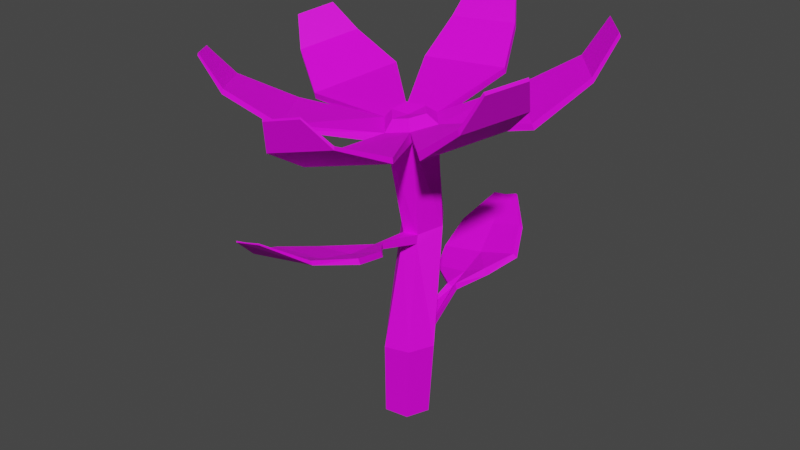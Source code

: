 # Source: Flower01.blend  (saved by Blender 2.82.7; exported with 4.5.12 LTS)
import bpy
from mathutils import Matrix  # noqa: F401  (used for matrix-valued properties, if any)

bpy.ops.wm.read_factory_settings(use_empty=True)
scene = bpy.context.scene
scene.name = 'Scene'

# ---- collections
col_collection = bpy.data.collections.new('Collection'); scene.collection.children.link(col_collection)

# ---- images (referenced by path relative to the original .blend; pixels are not part of the script)
import os
ASSET_DIR = os.environ.get("B2B_ASSET_DIR", "")  # directory of the original .blend (textures are referenced by path, not embedded)
HERE = os.path.dirname(os.path.abspath(__file__))  # packed textures are extracted next to this script under _unpacked/

def load_image(name, relpath, width, height, colorspace="sRGB"):
    """Load a texture the original file referenced (path relative to the .blend, or extracted next to this script)."""
    p = next((c for c in (os.path.join(HERE, relpath), os.path.join(ASSET_DIR, relpath)) if relpath and os.path.exists(c)), "")
    if p:
        img = bpy.data.images.load(p, check_existing=True)
        img.name = name
    else:  # same state as the original file: an image datablock whose file is absent (Cycles renders it pink)
        img = bpy.data.images.new(name, width, height)
        img.source = "FILE"
        img.filepath = "//" + (relpath or name)
    img.colorspace_settings.name = colorspace
    return img
img_0_jpg_001 = load_image('0.jpg.001', '0.jpg', 1024, 1024, 'sRGB')

# ---- materials (node trees are filled in below, after node groups)
mat_materialflower01 = bpy.data.materials.new('MaterialFlower01')
mat_materialflower01.use_transparent_shadow = False

# ---- material node trees
mat_materialflower01.use_nodes = True; mat_materialflower01.node_tree.nodes.clear()
_N = mat_materialflower01.node_tree.nodes; _L = mat_materialflower01.node_tree.links
n0 = _N.new('ShaderNodeOutputMaterial'); n0.name = 'Material Output'; n0.location = (300, 300)
n1 = _N.new('ShaderNodeTexImage'); n1.name = 'Image Texture'; n1.location = (-303, 210)
n1.image = img_0_jpg_001
n2 = _N.new('ShaderNodeBsdfPrincipled'); n2.name = 'Principled BSDF'; n2.location = (10, 300)
n2.distribution = 'GGX'
n2.subsurface_method = 'BURLEY'
n2.inputs[2].default_value = 0.6864
n2.inputs[3].default_value = 1.45
n2.inputs[13].default_value = 0.2318
n2.inputs[27].default_value = (0.0, 0.0, 0.0, 1.0)
n2.inputs[28].default_value = 1.0
_L.new(n2.outputs[0], n0.inputs[0])
_L.new(n1.outputs[0], n2.inputs[0])
_L.new(n1.outputs[1], n2.inputs[4])
n0.is_active_output = True

# ---- world
world_world = bpy.data.worlds.new('World'); scene.world = world_world
world_world.use_nodes = True; world_world.node_tree.nodes.clear()
_N = world_world.node_tree.nodes; _L = world_world.node_tree.links
n0 = _N.new('ShaderNodeOutputWorld'); n0.name = 'World Output'; n0.location = (300, 300)
n1 = _N.new('ShaderNodeBackground'); n1.name = 'Background'; n1.location = (10, 300)
n1.inputs[0].default_value = (0.05088, 0.05088, 0.05088, 1.0)
_L.new(n1.outputs[0], n0.inputs[0])
n0.is_active_output = True
world_world.color = (0.05088, 0.05088, 0.05088)
world_world.use_sun_shadow = False
world_world.sun_shadow_jitter_overblur = 0.0

# ---- meshes
me_circle = bpy.data.meshes.new('Circle')
me_circle.from_pydata([(0.01595, 0.03922, 0.0), (-0.026, 0.03342, 0.0), (-0.04194, -0.005801, 0.0), (-0.01595, -0.03922, 0.0), (0.026, -0.03342, 0.0), (0.04194, 0.005801, 0.0), (0.0257, 0.03023, 0.1405), (-0.003733, 0.02581, 0.1367), (-0.03171, -0.01839, 0.1361), (-0.003632, -0.05531, 0.1413), (0.04239, -0.04915, 0.1461), (0.06033, -0.006055, 0.1457), (0.01856, 0.06758, 0.3499), (-0.02095, 0.06389, 0.3451), (-0.0368, 0.02818, 0.3367), (-0.006555, -0.003961, 0.3348), (0.01963, 7.505e-05, 0.3364), (0.04221, 0.03557, 0.3463), (0.0164, 0.0487, 0.5152), (-0.03135, 0.03698, 0.5178), (-0.04037, -0.004818, 0.508), (-0.004103, -0.04681, 0.5039), (0.03686, -0.03556, 0.5126), (0.05014, 0.01063, 0.5152), (0.0179, 0.04802, 0.5311), (-0.0331, 0.03545, 0.5336), (-0.04475, -0.004554, 0.5234), (-0.008255, -0.04689, 0.5193), (0.03334, -0.03697, 0.5281), (0.05063, 0.009786, 0.5311), (0.1131, -0.171, 0.5449), (-0.03125, -0.1981, 0.5082), (0.1107, -0.1689, 0.553), (-0.03371, -0.196, 0.5164), (-0.1048, -0.1713, 0.5383), (-0.2, -0.03877, 0.5202), (-0.1039, -0.1696, 0.5462), (-0.1991, -0.03708, 0.5281), (-0.2071, 0.01043, 0.5101), (-0.1466, 0.1472, 0.5407), (-0.2059, 0.007475, 0.5209), (-0.1453, 0.1442, 0.5515), (-0.1056, 0.1751, 0.5536), (0.04228, 0.1958, 0.5601), (-0.1054, 0.1707, 0.5639), (0.04245, 0.1913, 0.5705), (0.09091, 0.1715, 0.5494), (0.1871, 0.06229, 0.5405), (0.08819, 0.1682, 0.5598), (0.1844, 0.05904, 0.5509), (0.1876, -0.003067, 0.5611), (0.1318, -0.1362, 0.5424), (0.1825, -0.002523, 0.5724), (0.1267, -0.1357, 0.5538), (-0.1995, -0.1961, 0.5784), (-0.2593, -0.1128, 0.567), (-0.1986, -0.1943, 0.5868), (-0.2584, -0.111, 0.5753), (-0.284, 0.05832, 0.5586), (-0.241, 0.1554, 0.5804), (-0.283, 0.05611, 0.5667), (-0.2401, 0.1532, 0.5884), (-0.1016, 0.2431, 0.6101), (0.01504, 0.2593, 0.6153), (-0.1015, 0.2395, 0.6184), (0.01517, 0.2558, 0.6236), (0.1774, 0.205, 0.6096), (0.2362, 0.1382, 0.6041), (0.1753, 0.2025, 0.6176), (0.2341, 0.1357, 0.6121), (0.2581, -0.06193, 0.6243), (0.2166, -0.1609, 0.6104), (0.2548, -0.06157, 0.6317), (0.2132, -0.1605, 0.6178), (0.09833, -0.2705, 0.5938), (-0.007789, -0.2905, 0.5669), (0.09681, -0.2692, 0.5989), (-0.009313, -0.2891, 0.5719), (-0.249, -0.195, 0.6275), (-0.2806, -0.151, 0.6215), (-0.2485, -0.1941, 0.6319), (-0.2801, -0.1501, 0.6259), (0.06656, -0.298, 0.6368), (0.007858, -0.3091, 0.6219), (0.06571, -0.2973, 0.6396), (0.007016, -0.3083, 0.6247), (-0.3102, 0.08145, 0.6124), (-0.284, 0.1406, 0.6256), (-0.3096, 0.0801, 0.6173), (-0.2835, 0.1392, 0.6305), (-0.08969, 0.2892, 0.6763), (-0.01465, 0.2997, 0.6796), (-0.08961, 0.2869, 0.6816), (-0.01457, 0.2974, 0.685), (0.2132, 0.2168, 0.6765), (0.2594, 0.1642, 0.6722), (0.2115, 0.2148, 0.6828), (0.2578, 0.1623, 0.6785), (0.281, -0.1026, 0.6833), (0.2555, -0.1632, 0.6748), (0.2789, -0.1024, 0.6878), (0.2535, -0.163, 0.6793), (0.02087, -0.003692, 0.3217), (-0.005833, -0.007869, 0.3202), (0.017, -0.08398, 0.3555), (0.0002914, -0.08267, 0.3467), (0.01733, -0.08804, 0.3455), (0.0002839, -0.08672, 0.3368), (0.06639, -0.1432, 0.3823), (-0.066, -0.1383, 0.3434), (0.07001, -0.144, 0.3742), (-0.06305, -0.1392, 0.3332), (0.0781, -0.2066, 0.4013), (-0.1013, -0.1944, 0.3537), (0.08258, -0.2076, 0.393), (-0.09826, -0.1953, 0.345), (0.04221, -0.2659, 0.41), (-0.08812, -0.255, 0.3773), (0.04941, -0.2694, 0.4067), (-0.08357, -0.2581, 0.3738), (-0.008234, -0.3151, 0.4401), (-0.05755, -0.312, 0.4262), (-0.005437, -0.3164, 0.4389), (-0.05576, -0.3132, 0.4249), (-0.03428, -0.3135, 0.4319), (0.00269, -0.1406, 0.3542), (-0.01616, -0.261, 0.3946), (0.008177, -0.08329, 0.3516), (-0.001905, -0.2007, 0.3704), (0.02464, 0.03349, 0.1607), (-0.004324, 0.0293, 0.1571), (-0.003733, 0.02581, 0.1367), (0.0257, 0.03023, 0.1405), (-0.004324, 0.0293, 0.1571), (0.02464, 0.03349, 0.1607), (-0.001534, 0.115, 0.1773), (0.01508, 0.1152, 0.1818), (-0.003174, 0.1136, 0.189), (0.01319, 0.1137, 0.1932), (-0.0581, 0.1618, 0.1721), (0.04688, 0.161, 0.2019), (-0.06235, 0.16, 0.1825), (0.0404, 0.1584, 0.2134), (-0.07925, 0.2131, 0.1871), (0.06957, 0.2163, 0.221), (-0.08459, 0.2105, 0.1945), (0.06332, 0.2135, 0.2279), (-0.078, 0.2647, 0.2239), (0.04479, 0.2672, 0.2521), (-0.08292, 0.2623, 0.2307), (0.03939, 0.2649, 0.2581), (-0.04452, 0.3091, 0.277), (0.002107, 0.3101, 0.2875), (-0.04634, 0.3082, 0.2795), (-0.0001478, 0.3091, 0.29), (-0.0186, 0.2649, 0.2402), (0.005616, 0.1138, 0.1836), (-0.007144, 0.2153, 0.2065), (-0.02251, 0.3082, 0.2825), (-0.002135, 0.1612, 0.1915), (-0.02155, 0.0202, 0.5472), (0.01098, 0.02822, 0.5456), (-0.02899, -0.005317, 0.5407), (-0.005701, -0.03232, 0.5381), (0.02083, -0.026, 0.5437), (0.03186, 0.003831, 0.5457), (0.0002863, -0.00179, 0.5379)], [], [(6, 5, 0), (4, 9, 3), (2, 7, 1), (11, 4, 5), (3, 8, 2), (7, 0, 1), (17, 16, 102), (103, 14, 8), (7, 132, 6), (129, 17, 11), (10, 103, 9), (14, 13, 130), (18, 17, 12), (16, 21, 15), (20, 13, 14), (17, 22, 16), (15, 20, 14), (13, 18, 12), (29, 50, 23), (34, 20, 21), (42, 18, 19), (47, 29, 23), (33, 28, 27), (25, 40, 26), (28, 163, 27), (29, 161, 165), (25, 161, 24), (26, 163, 162), (28, 165, 164), (26, 160, 25), (30, 75, 31), (28, 30, 22), (30, 21, 22), (21, 33, 27), (36, 54, 34), (35, 26, 20), (26, 36, 27), (27, 34, 21), (40, 58, 38), (26, 38, 20), (38, 19, 20), (39, 25, 19), (44, 62, 42), (43, 24, 18), (24, 44, 25), (25, 42, 19), (48, 69, 68), (29, 48, 24), (24, 46, 18), (46, 23, 18), (53, 71, 73), (50, 22, 23), (51, 28, 22), (28, 52, 29), (56, 78, 54), (37, 56, 36), (37, 55, 57), (34, 55, 35), (60, 86, 58), (38, 59, 39), (41, 59, 61), (41, 60, 40), (65, 91, 93), (45, 64, 44), (45, 63, 65), (43, 62, 63), (68, 94, 66), (49, 67, 69), (47, 66, 67), (48, 66, 46), (73, 99, 101), (51, 70, 71), (52, 70, 50), (52, 73, 72), (74, 83, 75), (33, 75, 77), (32, 77, 76), (32, 74, 30), (78, 81, 79), (56, 81, 80), (57, 79, 81), (54, 79, 55), (82, 85, 83), (77, 83, 85), (76, 85, 84), (76, 82, 74), (88, 87, 86), (58, 87, 59), (61, 87, 89), (60, 89, 88), (92, 91, 90), (63, 90, 91), (64, 90, 62), (65, 92, 64), (96, 95, 94), (69, 96, 68), (69, 95, 97), (67, 94, 95), (98, 101, 99), (70, 99, 71), (72, 98, 70), (72, 101, 100), (106, 111, 107), (15, 105, 127), (102, 107, 103), (102, 104, 106), (103, 105, 15), (109, 115, 113), (104, 110, 106), (107, 109, 105), (104, 125, 108), (114, 119, 115), (108, 128, 112), (111, 114, 115), (108, 114, 110), (112, 118, 114), (115, 117, 113), (119, 121, 117), (122, 120, 124), (126, 120, 116), (118, 123, 119), (116, 122, 118), (117, 128, 113), (128, 116, 112), (128, 109, 113), (126, 121, 124), (125, 105, 109), (132, 135, 136), (129, 13, 12), (130, 131, 7), (129, 133, 130), (6, 134, 129), (137, 159, 141), (134, 138, 156), (133, 135, 131), (134, 136, 138), (140, 146, 142), (137, 139, 135), (138, 140, 142), (135, 140, 136), (157, 149, 145), (140, 143, 144), (141, 157, 145), (141, 143, 139), (150, 152, 154), (145, 147, 143), (146, 148, 150), (143, 148, 144), (151, 158, 152), (148, 151, 152), (155, 153, 149), (149, 151, 147), (157, 150, 155), (157, 142, 146), (159, 138, 142), (155, 154, 158), (161, 166, 165), (164, 166, 163), (162, 166, 160), (165, 166, 164), (163, 166, 162), (160, 166, 161), (6, 11, 5), (4, 10, 9), (2, 8, 7), (11, 10, 4), (3, 9, 8), (7, 6, 0), (10, 11, 102), (11, 17, 102), (8, 9, 103), (103, 15, 14), (7, 131, 132), (11, 6, 129), (129, 12, 17), (10, 102, 103), (7, 8, 130), (8, 14, 130), (18, 23, 17), (16, 22, 21), (20, 19, 13), (17, 23, 22), (15, 21, 20), (13, 19, 18), (29, 52, 50), (34, 35, 20), (42, 43, 18), (47, 49, 29), (33, 32, 28), (25, 41, 40), (28, 164, 163), (29, 24, 161), (25, 160, 161), (26, 27, 163), (28, 29, 165), (26, 162, 160), (30, 74, 75), (28, 32, 30), (30, 31, 21), (21, 31, 33), (36, 56, 54), (35, 37, 26), (26, 37, 36), (27, 36, 34), (40, 60, 58), (26, 40, 38), (38, 39, 19), (39, 41, 25), (44, 64, 62), (43, 45, 24), (24, 45, 44), (25, 44, 42), (48, 49, 69), (29, 49, 48), (24, 48, 46), (46, 47, 23), (53, 51, 71), (50, 51, 22), (51, 53, 28), (28, 53, 52), (56, 80, 78), (37, 57, 56), (37, 35, 55), (34, 54, 55), (60, 88, 86), (38, 58, 59), (41, 39, 59), (41, 61, 60), (65, 63, 91), (45, 65, 64), (45, 43, 63), (43, 42, 62), (68, 96, 94), (49, 47, 67), (47, 46, 66), (48, 68, 66), (73, 71, 99), (51, 50, 70), (52, 72, 70), (52, 53, 73), (74, 82, 83), (33, 31, 75), (32, 33, 77), (32, 76, 74), (78, 80, 81), (56, 57, 81), (57, 55, 79), (54, 78, 79), (82, 84, 85), (77, 75, 83), (76, 77, 85), (76, 84, 82), (88, 89, 87), (58, 86, 87), (61, 59, 87), (60, 61, 89), (92, 93, 91), (63, 62, 90), (64, 92, 90), (65, 93, 92), (96, 97, 95), (69, 97, 96), (69, 67, 95), (67, 66, 94), (98, 100, 101), (70, 98, 99), (72, 100, 98), (72, 73, 101), (106, 110, 111), (104, 16, 127), (16, 15, 127), (102, 106, 107), (102, 16, 104), (103, 107, 105), (109, 111, 115), (104, 108, 110), (107, 111, 109), (104, 127, 125), (114, 118, 119), (108, 125, 128), (111, 110, 114), (108, 112, 114), (112, 116, 118), (115, 119, 117), (119, 123, 121), (121, 123, 124), (123, 122, 124), (126, 124, 120), (118, 122, 123), (116, 120, 122), (117, 126, 128), (128, 126, 116), (128, 125, 109), (126, 117, 121), (125, 127, 105), (132, 131, 135), (129, 130, 13), (130, 133, 131), (129, 134, 133), (6, 132, 134), (137, 156, 159), (137, 133, 156), (133, 134, 156), (133, 137, 135), (134, 132, 136), (140, 144, 146), (137, 141, 139), (138, 136, 140), (135, 139, 140), (157, 155, 149), (140, 139, 143), (141, 159, 157), (141, 145, 143), (150, 148, 152), (145, 149, 147), (146, 144, 148), (143, 147, 148), (151, 153, 158), (158, 154, 152), (148, 147, 151), (155, 158, 153), (149, 153, 151), (157, 146, 150), (157, 159, 142), (159, 156, 138), (155, 150, 154)])
_uv = me_circle.uv_layers.new(name='UVMap')
_uv.uv.foreach_set('vector', [0.09587, 0.2062, 0.09251, 0.1954, 0.09594, 0.1951, 0.07981, 0.2236, 0.08242, 0.225, 0.07986, 0.227, 0.08768, 0.1962, 0.08087, 0.2055, 0.0844, 0.1952, 0.09189, 0.2069, 0.09064, 0.196, 0.09251, 0.1954, 0.08915, 0.1965, 0.08492, 0.2067, 0.08768, 0.1962, 0.08087, 0.2055, 0.08259, 0.1945, 0.0844, 0.1952, 0.0969, 0.2223, 0.09552, 0.2221, 0.09511, 0.221, 0.07885, 0.2202, 0.07696, 0.2212, 0.08492, 0.2067, 0.0, 0.0, 0.0, 0.0, 0.0, 0.0, 0.09628, 0.2078, 0.0969, 0.2223, 0.09189, 0.2069, 0.09002, 0.226, 0.08682, 0.2247, 0.09002, 0.2222, 0.07696, 0.2212, 0.07373, 0.2209, 0.08015, 0.207, 0.1002, 0.2355, 0.0969, 0.2223, 0.1002, 0.2223, 0.08892, 0.2198, 0.08915, 0.2149, 0.09104, 0.2194, 0.07523, 0.2349, 0.07373, 0.2209, 0.07696, 0.2212, 0.0969, 0.2223, 0.09358, 0.2363, 0.09552, 0.2221, 0.07824, 0.2212, 0.07523, 0.2349, 0.07696, 0.2212, 0.07373, 0.2209, 0.06941, 0.2336, 0.07203, 0.2206, 0.2921, 0.667, 0.2909, 0.6699, 0.2917, 0.6667, 0.2875, 0.6441, 0.2855, 0.638, 0.2875, 0.6384, 0.2872, 0.6532, 0.2836, 0.6483, 0.2854, 0.6481, 0.2637, 0.6721, 0.2609, 0.6766, 0.2608, 0.6765, 0.2646, 0.6417, 0.27, 0.6449, 0.2685, 0.6455, 0.2696, 0.6483, 0.2639, 0.6511, 0.2684, 0.6475, 0.6538, 0.9532, 0.6446, 0.9615, 0.6404, 0.9587, 0.6743, 0.9631, 0.6686, 0.9754, 0.6686, 0.965, 0.6504, 0.9848, 0.6612, 0.9741, 0.6664, 0.9786, 0.6391, 0.9768, 0.6446, 0.9615, 0.6438, 0.9729, 0.6538, 0.9532, 0.6621, 0.9637, 0.6532, 0.9579, 0.6391, 0.9768, 0.651, 0.9781, 0.6504, 0.9848, 0.2776, 0.6619, 0.2818, 0.6574, 0.283, 0.6608, 0.2924, 0.6382, 0.2902, 0.6434, 0.2919, 0.638, 0.2776, 0.6619, 0.2821, 0.6663, 0.2806, 0.6667, 0.2743, 0.6658, 0.2719, 0.661, 0.2747, 0.6654, 0.2632, 0.6438, 0.26, 0.6449, 0.2631, 0.6438, 0.2908, 0.6628, 0.2922, 0.6661, 0.2917, 0.6664, 0.2684, 0.6475, 0.2632, 0.6438, 0.2685, 0.6455, 0.2756, 0.6689, 0.276, 0.6666, 0.276, 0.6693, 0.2794, 0.6787, 0.2783, 0.6775, 0.2798, 0.6788, 0.2753, 0.6685, 0.2752, 0.6743, 0.2752, 0.6684, 0.2752, 0.6743, 0.2737, 0.6681, 0.2752, 0.6684, 0.2886, 0.6707, 0.2908, 0.6758, 0.2903, 0.6761, 0.2892, 0.6416, 0.2891, 0.6445, 0.2889, 0.6415, 0.2749, 0.6625, 0.2766, 0.666, 0.2761, 0.6663, 0.2714, 0.6477, 0.2705, 0.6536, 0.2696, 0.6483, 0.2902, 0.6383, 0.2889, 0.6415, 0.2897, 0.638, 0.2651, 0.6721, 0.2681, 0.6768, 0.2651, 0.6757, 0.27, 0.6688, 0.2651, 0.6721, 0.2683, 0.6681, 0.2907, 0.6565, 0.2885, 0.6612, 0.2902, 0.6562, 0.2586, 0.6711, 0.2608, 0.6765, 0.259, 0.6762, 0.2884, 0.6621, 0.2884, 0.6585, 0.2884, 0.6586, 0.2831, 0.6614, 0.2859, 0.6664, 0.2841, 0.6664, 0.265, 0.67, 0.2646, 0.6685, 0.265, 0.6682, 0.27, 0.6449, 0.2753, 0.6426, 0.2715, 0.6459, 0.2601, 0.6449, 0.2588, 0.6458, 0.26, 0.6449, 0.2632, 0.6497, 0.2601, 0.6449, 0.2632, 0.6438, 0.291, 0.6627, 0.2909, 0.6591, 0.2912, 0.659, 0.2875, 0.6441, 0.2819, 0.6458, 0.2818, 0.6424, 0.2781, 0.6774, 0.2768, 0.6762, 0.2783, 0.6775, 0.2752, 0.6743, 0.2702, 0.6756, 0.2701, 0.6724, 0.289, 0.6706, 0.2892, 0.668, 0.2895, 0.6679, 0.2687, 0.6537, 0.2629, 0.654, 0.2639, 0.6511, 0.2756, 0.6593, 0.2764, 0.6567, 0.2766, 0.6567, 0.2753, 0.6512, 0.2723, 0.6553, 0.2705, 0.6536, 0.2753, 0.6624, 0.2753, 0.6594, 0.2756, 0.6593, 0.2818, 0.6532, 0.2865, 0.6554, 0.2822, 0.6554, 0.2893, 0.6644, 0.2905, 0.6663, 0.2889, 0.6643, 0.2902, 0.6501, 0.2895, 0.6518, 0.2892, 0.6519, 0.2637, 0.6721, 0.2606, 0.6683, 0.2637, 0.6688, 0.2889, 0.6612, 0.2889, 0.6643, 0.2885, 0.6612, 0.2884, 0.6586, 0.2881, 0.6568, 0.2881, 0.6569, 0.2883, 0.6619, 0.2845, 0.6581, 0.2884, 0.6585, 0.2913, 0.67, 0.291, 0.6737, 0.2909, 0.6699, 0.2753, 0.6426, 0.273, 0.6373, 0.2763, 0.6392, 0.2779, 0.6582, 0.281, 0.6566, 0.2818, 0.6574, 0.2719, 0.661, 0.2721, 0.658, 0.2722, 0.6579, 0.2695, 0.6394, 0.2635, 0.6383, 0.2672, 0.6366, 0.2905, 0.6434, 0.2908, 0.6468, 0.2902, 0.6434, 0.2917, 0.656, 0.2922, 0.6568, 0.292, 0.6568, 0.2839, 0.6739, 0.282, 0.6767, 0.282, 0.6747, 0.2912, 0.659, 0.292, 0.6568, 0.2922, 0.6568, 0.2855, 0.6469, 0.2824, 0.6473, 0.2819, 0.6458, 0.2748, 0.6565, 0.2748, 0.6587, 0.2748, 0.6587, 0.2722, 0.6579, 0.2736, 0.6567, 0.2737, 0.6567, 0.2741, 0.6595, 0.2737, 0.6567, 0.2747, 0.6576, 0.291, 0.6468, 0.2923, 0.6478, 0.2908, 0.6468, 0.2767, 0.6761, 0.2777, 0.674, 0.2768, 0.6762, 0.2783, 0.6775, 0.2777, 0.674, 0.2798, 0.6739, 0.2895, 0.6679, 0.2906, 0.6667, 0.2908, 0.6667, 0.2629, 0.654, 0.2649, 0.6561, 0.2628, 0.655, 0.2902, 0.6473, 0.289, 0.6485, 0.29, 0.6473, 0.2876, 0.6464, 0.29, 0.6473, 0.289, 0.6485, 0.2894, 0.6446, 0.29, 0.6473, 0.2891, 0.6445, 0.2761, 0.6534, 0.2739, 0.6562, 0.2723, 0.6553, 0.2882, 0.6554, 0.2876, 0.653, 0.2884, 0.6554, 0.2681, 0.6768, 0.2653, 0.6773, 0.2651, 0.6757, 0.2892, 0.6519, 0.2876, 0.653, 0.2873, 0.6531, 0.2895, 0.6518, 0.2884, 0.6554, 0.2876, 0.653, 0.2783, 0.6426, 0.276, 0.6478, 0.2753, 0.6476, 0.2845, 0.6581, 0.2881, 0.6568, 0.2884, 0.6585, 0.2913, 0.6738, 0.292, 0.6762, 0.291, 0.6737, 0.2819, 0.6739, 0.2799, 0.6769, 0.2799, 0.6746, 0.2097, 0.2165, 0.2132, 0.2112, 0.2108, 0.2161, 0.2259, 0.2017, 0.223, 0.2062, 0.2225, 0.206, 0.2121, 0.2217, 0.2108, 0.2161, 0.2136, 0.2207, 0.2135, 0.1949, 0.2094, 0.198, 0.2091, 0.1974, 0.2146, 0.1928, 0.2183, 0.1956, 0.2141, 0.1936, 0.2234, 0.1971, 0.2276, 0.1985, 0.2275, 0.1991, 0.2094, 0.198, 0.2042, 0.1996, 0.2091, 0.1974, 0.2187, 0.195, 0.2234, 0.1971, 0.2183, 0.1956, 0.2219, 0.2058, 0.2211, 0.2096, 0.2169, 0.2079, 0.2019, 0.2111, 0.2107, 0.2033, 0.2136, 0.2068, 0.2169, 0.2079, 0.2195, 0.2133, 0.2142, 0.2113, 0.2132, 0.2112, 0.2019, 0.2111, 0.2136, 0.2068, 0.2044, 0.2002, 0.2003, 0.2015, 0.2042, 0.1996, 0.2142, 0.2113, 0.2141, 0.2159, 0.214, 0.2113, 0.2276, 0.1985, 0.2302, 0.2014, 0.2275, 0.1991, 0.2303, 0.2012, 0.2317, 0.205, 0.2302, 0.2014, 0.2157, 0.2202, 0.2159, 0.2202, 0.2176, 0.2208, 0.2184, 0.2173, 0.2159, 0.2202, 0.2146, 0.2159, 0.202, 0.2064, 0.2069, 0.2007, 0.2107, 0.2033, 0.2146, 0.2159, 0.2157, 0.2202, 0.2141, 0.2159, 0.2231, 0.219, 0.2195, 0.2133, 0.2259, 0.2158, 0.2195, 0.2133, 0.2146, 0.2159, 0.2142, 0.2113, 0.2195, 0.2133, 0.2255, 0.2115, 0.2259, 0.2158, 0.2184, 0.2173, 0.2191, 0.2214, 0.2176, 0.2208, 0.2211, 0.2096, 0.223, 0.2062, 0.2255, 0.2115, 0.2242, 0.2201, 0.2235, 0.2257, 0.2224, 0.2252, 0.0788, 0.2067, 0.07373, 0.2209, 0.07203, 0.2206, 0.0, 0.0, 0.0, 0.0, 0.0, 0.0, 0.0, 0.0, 0.0, 0.0, 0.0, 0.0, 0.0, 0.0, 0.0, 0.0, 0.0, 0.0, 0.2131, 0.2366, 0.2118, 0.2337, 0.2157, 0.2323, 0.2136, 0.2421, 0.212, 0.237, 0.2126, 0.2368, 0.2188, 0.2039, 0.2199, 0.1986, 0.2199, 0.2047, 0.2271, 0.2052, 0.2281, 0.21, 0.2274, 0.2103, 0.228, 0.2116, 0.2278, 0.2142, 0.2272, 0.212, 0.2236, 0.2255, 0.2259, 0.23, 0.2235, 0.2257, 0.2274, 0.2103, 0.228, 0.2116, 0.2272, 0.212, 0.2235, 0.2257, 0.2192, 0.2271, 0.2224, 0.2252, 0.2106, 0.2303, 0.2139, 0.2257, 0.2157, 0.2287, 0.2192, 0.2271, 0.2258, 0.2335, 0.2163, 0.2298, 0.2157, 0.2323, 0.2106, 0.2303, 0.2157, 0.2287, 0.231, 0.2063, 0.2298, 0.2087, 0.2302, 0.2061, 0.2275, 0.2183, 0.2272, 0.2227, 0.2271, 0.2228, 0.2304, 0.2088, 0.23, 0.2127, 0.2298, 0.2087, 0.2278, 0.2142, 0.2279, 0.2181, 0.2275, 0.2183, 0.2258, 0.2335, 0.2164, 0.2333, 0.2163, 0.2298, 0.2099, 0.224, 0.2085, 0.2246, 0.2069, 0.2251, 0.2164, 0.2333, 0.2207, 0.2378, 0.2177, 0.2366, 0.2098, 0.2272, 0.2101, 0.224, 0.2139, 0.2257, 0.2306, 0.2128, 0.2307, 0.2177, 0.23, 0.2127, 0.2106, 0.2303, 0.206, 0.2287, 0.2098, 0.2272, 0.2106, 0.2303, 0.209, 0.235, 0.2061, 0.2323, 0.2118, 0.2337, 0.212, 0.237, 0.209, 0.235, 0.2098, 0.2272, 0.2071, 0.2252, 0.2085, 0.2246, 0.6065, 0.9126, 0.5902, 0.9023, 0.608, 0.8937, 0.592, 0.8833, 0.5902, 0.9023, 0.5765, 0.8897, 0.5749, 0.9105, 0.5902, 0.9023, 0.588, 0.9198, 0.608, 0.8937, 0.5902, 0.9023, 0.592, 0.8833, 0.5765, 0.8897, 0.5902, 0.9023, 0.5749, 0.9105, 0.588, 0.9198, 0.5902, 0.9023, 0.6065, 0.9126, 0.09587, 0.2062, 0.09189, 0.2069, 0.09251, 0.1954, 0.07981, 0.2236, 0.08242, 0.2213, 0.08242, 0.225, 0.08768, 0.1962, 0.08492, 0.2067, 0.08087, 0.2055, 0.09189, 0.2069, 0.08986, 0.2076, 0.09064, 0.196, 0.08915, 0.1965, 0.08643, 0.2074, 0.08492, 0.2067, 0.08087, 0.2055, 0.07948, 0.2053, 0.08259, 0.1945, 0.08986, 0.2076, 0.09189, 0.2069, 0.09511, 0.221, 0.09189, 0.2069, 0.0969, 0.2223, 0.09511, 0.221, 0.08492, 0.2067, 0.08643, 0.2074, 0.07885, 0.2202, 0.07885, 0.2202, 0.07824, 0.2212, 0.07696, 0.2212, 0.0, 0.0, 0.0, 0.0, 0.0, 0.0, 0.09189, 0.2069, 0.09587, 0.2062, 0.09628, 0.2078, 0.09628, 0.2078, 0.1002, 0.2223, 0.0969, 0.2223, 0.09002, 0.226, 0.08677, 0.2268, 0.08682, 0.2247, 0.08087, 0.2055, 0.08492, 0.2067, 0.08015, 0.207, 0.08492, 0.2067, 0.07696, 0.2212, 0.08015, 0.207, 0.1002, 0.2355, 0.09606, 0.2358, 0.0969, 0.2223, 0.08892, 0.2198, 0.08578, 0.2158, 0.08915, 0.2149, 0.07523, 0.2349, 0.07177, 0.2347, 0.07373, 0.2209, 0.0969, 0.2223, 0.09606, 0.2358, 0.09358, 0.2363, 0.07824, 0.2212, 0.07706, 0.2349, 0.07523, 0.2349, 0.07373, 0.2209, 0.07177, 0.2347, 0.06941, 0.2336, 0.2921, 0.667, 0.2913, 0.67, 0.2909, 0.6699, 0.2875, 0.6441, 0.2818, 0.6424, 0.2855, 0.638, 0.2872, 0.6532, 0.2818, 0.6532, 0.2836, 0.6483, 0.2637, 0.6721, 0.2637, 0.6722, 0.2609, 0.6766, 0.2646, 0.6417, 0.2695, 0.6394, 0.27, 0.6449, 0.2696, 0.6483, 0.2687, 0.6537, 0.2639, 0.6511, 0.6538, 0.9532, 0.6532, 0.9579, 0.6446, 0.9615, 0.6743, 0.9631, 0.6743, 0.9795, 0.6686, 0.9754, 0.6504, 0.9848, 0.651, 0.9781, 0.6612, 0.9741, 0.6391, 0.9768, 0.6404, 0.9587, 0.6446, 0.9615, 0.6538, 0.9532, 0.6677, 0.9622, 0.6621, 0.9637, 0.6391, 0.9768, 0.6438, 0.9729, 0.651, 0.9781, 0.2776, 0.6619, 0.2779, 0.6582, 0.2818, 0.6574, 0.2924, 0.6382, 0.2905, 0.6434, 0.2902, 0.6434, 0.2776, 0.6619, 0.283, 0.6608, 0.2821, 0.6663, 0.2743, 0.6658, 0.2716, 0.6612, 0.2719, 0.661, 0.2632, 0.6438, 0.2601, 0.6449, 0.26, 0.6449, 0.2908, 0.6628, 0.291, 0.6627, 0.2922, 0.6661, 0.2684, 0.6475, 0.2632, 0.6497, 0.2632, 0.6438, 0.2756, 0.6689, 0.2758, 0.6665, 0.276, 0.6666, 0.2794, 0.6787, 0.2781, 0.6774, 0.2783, 0.6775, 0.2753, 0.6685, 0.2753, 0.6742, 0.2752, 0.6743, 0.2752, 0.6743, 0.2701, 0.6724, 0.2737, 0.6681, 0.2886, 0.6707, 0.289, 0.6706, 0.2908, 0.6758, 0.2892, 0.6416, 0.2894, 0.6446, 0.2891, 0.6445, 0.2749, 0.6625, 0.2753, 0.6624, 0.2766, 0.666, 0.2714, 0.6477, 0.2753, 0.6512, 0.2705, 0.6536, 0.2902, 0.6383, 0.2892, 0.6416, 0.2889, 0.6415, 0.2651, 0.6721, 0.27, 0.6739, 0.2681, 0.6768, 0.27, 0.6688, 0.27, 0.6739, 0.2651, 0.6721, 0.2907, 0.6565, 0.2889, 0.6612, 0.2885, 0.6612, 0.2586, 0.6711, 0.2637, 0.6721, 0.2608, 0.6765, 0.2884, 0.6621, 0.2883, 0.6619, 0.2884, 0.6585, 0.2831, 0.6614, 0.2883, 0.6619, 0.2859, 0.6664, 0.265, 0.67, 0.2647, 0.6703, 0.2646, 0.6685, 0.27, 0.6449, 0.2707, 0.64, 0.2753, 0.6426, 0.2601, 0.6449, 0.2588, 0.6458, 0.2588, 0.6458, 0.2632, 0.6497, 0.2601, 0.6486, 0.2601, 0.6449, 0.291, 0.6627, 0.2908, 0.6628, 0.2909, 0.6591, 0.2875, 0.6441, 0.2855, 0.6469, 0.2819, 0.6458, 0.2781, 0.6774, 0.2767, 0.6761, 0.2768, 0.6762, 0.2752, 0.6743, 0.2738, 0.6769, 0.2702, 0.6756, 0.289, 0.6706, 0.2886, 0.6707, 0.2892, 0.668, 0.2687, 0.6537, 0.2663, 0.6558, 0.2629, 0.654, 0.2756, 0.6593, 0.2753, 0.6594, 0.2764, 0.6567, 0.2753, 0.6512, 0.2761, 0.6534, 0.2723, 0.6553, 0.2753, 0.6624, 0.2749, 0.6625, 0.2753, 0.6594, 0.2818, 0.6532, 0.2872, 0.6532, 0.2865, 0.6554, 0.2893, 0.6644, 0.2907, 0.6664, 0.2905, 0.6663, 0.2902, 0.6501, 0.2906, 0.6499, 0.2895, 0.6518, 0.2637, 0.6721, 0.2586, 0.6711, 0.2606, 0.6683, 0.2889, 0.6612, 0.2893, 0.6644, 0.2889, 0.6643, 0.2884, 0.6586, 0.2884, 0.6585, 0.2881, 0.6568, 0.2883, 0.6619, 0.2831, 0.6614, 0.2845, 0.6581, 0.2913, 0.67, 0.2913, 0.6738, 0.291, 0.6737, 0.2753, 0.6426, 0.2707, 0.64, 0.273, 0.6373, 0.2779, 0.6582, 0.2788, 0.657, 0.281, 0.6566, 0.2719, 0.661, 0.2716, 0.6612, 0.2721, 0.658, 0.2695, 0.6394, 0.2646, 0.6417, 0.2635, 0.6383, 0.2905, 0.6434, 0.291, 0.6468, 0.2908, 0.6468, 0.2917, 0.656, 0.2919, 0.6559, 0.2922, 0.6568, 0.2839, 0.6739, 0.2839, 0.6776, 0.282, 0.6767, 0.2912, 0.659, 0.2909, 0.6591, 0.292, 0.6568, 0.2855, 0.6469, 0.2843, 0.6479, 0.2824, 0.6473, 0.2748, 0.6565, 0.2748, 0.6566, 0.2748, 0.6587, 0.2722, 0.6579, 0.2721, 0.658, 0.2736, 0.6567, 0.2741, 0.6595, 0.2722, 0.6579, 0.2737, 0.6567, 0.291, 0.6468, 0.2924, 0.6478, 0.2923, 0.6478, 0.2767, 0.6761, 0.2775, 0.6739, 0.2777, 0.674, 0.2783, 0.6775, 0.2768, 0.6762, 0.2777, 0.674, 0.2895, 0.6679, 0.2892, 0.668, 0.2906, 0.6667, 0.2629, 0.654, 0.2663, 0.6558, 0.2649, 0.6561, 0.2902, 0.6473, 0.2892, 0.6485, 0.289, 0.6485, 0.2876, 0.6464, 0.2891, 0.6445, 0.29, 0.6473, 0.2894, 0.6446, 0.2902, 0.6473, 0.29, 0.6473, 0.2761, 0.6534, 0.2763, 0.655, 0.2739, 0.6562, 0.2882, 0.6554, 0.2873, 0.6531, 0.2876, 0.653, 0.2681, 0.6768, 0.2677, 0.6782, 0.2653, 0.6773, 0.2892, 0.6519, 0.2895, 0.6518, 0.2876, 0.653, 0.2895, 0.6518, 0.2906, 0.6548, 0.2884, 0.6554, 0.2783, 0.6426, 0.2791, 0.6428, 0.276, 0.6478, 0.2845, 0.6581, 0.2857, 0.6566, 0.2881, 0.6568, 0.2913, 0.6738, 0.2921, 0.6763, 0.292, 0.6762, 0.2819, 0.6739, 0.2819, 0.6778, 0.2799, 0.6769, 0.2097, 0.2165, 0.2046, 0.2146, 0.2132, 0.2112, 0.2219, 0.2058, 0.2244, 0.2007, 0.2225, 0.206, 0.2244, 0.2007, 0.2259, 0.2017, 0.2225, 0.206, 0.2121, 0.2217, 0.2097, 0.2165, 0.2108, 0.2161, 0.2135, 0.1949, 0.2139, 0.1959, 0.2094, 0.198, 0.2146, 0.1928, 0.2187, 0.195, 0.2183, 0.1956, 0.2234, 0.1971, 0.2236, 0.1964, 0.2276, 0.1985, 0.2094, 0.198, 0.2044, 0.2002, 0.2042, 0.1996, 0.2187, 0.195, 0.2236, 0.1964, 0.2234, 0.1971, 0.2219, 0.2058, 0.2225, 0.206, 0.2211, 0.2096, 0.2019, 0.2111, 0.202, 0.2064, 0.2107, 0.2033, 0.2169, 0.2079, 0.2211, 0.2096, 0.2195, 0.2133, 0.2132, 0.2112, 0.2046, 0.2146, 0.2019, 0.2111, 0.2044, 0.2002, 0.2005, 0.202, 0.2003, 0.2015, 0.2142, 0.2113, 0.2146, 0.2159, 0.2141, 0.2159, 0.2276, 0.1985, 0.2303, 0.2012, 0.2302, 0.2014, 0.2303, 0.2012, 0.2317, 0.205, 0.2317, 0.205, 0.2191, 0.2214, 0.219, 0.2215, 0.2176, 0.2208, 0.219, 0.2215, 0.2157, 0.2202, 0.2176, 0.2208, 0.2184, 0.2173, 0.2176, 0.2208, 0.2159, 0.2202, 0.202, 0.2064, 0.2036, 0.202, 0.2069, 0.2007, 0.2146, 0.2159, 0.2159, 0.2202, 0.2157, 0.2202, 0.2231, 0.219, 0.2184, 0.2173, 0.2195, 0.2133, 0.2195, 0.2133, 0.2184, 0.2173, 0.2146, 0.2159, 0.2195, 0.2133, 0.2211, 0.2096, 0.2255, 0.2115, 0.2184, 0.2173, 0.2231, 0.219, 0.2191, 0.2214, 0.2211, 0.2096, 0.2225, 0.206, 0.223, 0.2062, 0.2242, 0.2201, 0.2261, 0.2206, 0.2235, 0.2257, 0.0788, 0.2067, 0.08015, 0.207, 0.07373, 0.2209, 0.0, 0.0, 0.0, 0.0, 0.0, 0.0, 0.0, 0.0, 0.0, 0.0, 0.0, 0.0, 0.0, 0.0, 0.0, 0.0, 0.0, 0.0, 0.2131, 0.2366, 0.2126, 0.2368, 0.2118, 0.2337, 0.2131, 0.2366, 0.2156, 0.2416, 0.2126, 0.2368, 0.2156, 0.2416, 0.2136, 0.2421, 0.2126, 0.2368, 0.2188, 0.2039, 0.2191, 0.1984, 0.2199, 0.1986, 0.2271, 0.2052, 0.2282, 0.2044, 0.2281, 0.21, 0.228, 0.2116, 0.2282, 0.2139, 0.2278, 0.2142, 0.2236, 0.2255, 0.2261, 0.2299, 0.2259, 0.23, 0.2274, 0.2103, 0.2281, 0.21, 0.228, 0.2116, 0.2235, 0.2257, 0.2259, 0.23, 0.2192, 0.2271, 0.2106, 0.2303, 0.2098, 0.2272, 0.2139, 0.2257, 0.2192, 0.2271, 0.2259, 0.23, 0.2258, 0.2335, 0.2157, 0.2323, 0.2118, 0.2337, 0.2106, 0.2303, 0.231, 0.2063, 0.2304, 0.2088, 0.2298, 0.2087, 0.2275, 0.2183, 0.2279, 0.2181, 0.2272, 0.2227, 0.2304, 0.2088, 0.2306, 0.2128, 0.23, 0.2127, 0.2278, 0.2142, 0.2282, 0.2139, 0.2279, 0.2181, 0.2258, 0.2335, 0.2242, 0.2363, 0.2164, 0.2333, 0.2099, 0.224, 0.2101, 0.224, 0.2085, 0.2246, 0.2085, 0.2246, 0.2071, 0.2252, 0.2069, 0.2251, 0.2164, 0.2333, 0.2242, 0.2363, 0.2207, 0.2378, 0.2098, 0.2272, 0.2085, 0.2246, 0.2101, 0.224, 0.2306, 0.2128, 0.231, 0.2177, 0.2307, 0.2177, 0.2106, 0.2303, 0.2061, 0.2323, 0.206, 0.2287, 0.2106, 0.2303, 0.2118, 0.2337, 0.209, 0.235, 0.2118, 0.2337, 0.2126, 0.2368, 0.212, 0.237, 0.2098, 0.2272, 0.206, 0.2287, 0.2071, 0.2252])
me_circle.materials.append(mat_materialflower01)
me_circle.use_remesh_fix_poles = True
me_circle.use_remesh_preserve_attributes = False
me_circle.use_mirror_vertex_groups = False
me_circle.update()

# ---- objects
ob_flower01 = bpy.data.objects.new('Flower01', me_circle)

# ---- transforms, parenting, visibility, modifiers, constraints
ob_flower01.location = (0.0, 0.0, 0.0)
ob_flower01.lineart.crease_threshold = 0.0

# ---- collection membership
col_collection.objects.link(ob_flower01)

# ---- scene / render settings (as saved in the file)
scene.frame_start = 1; scene.frame_end = 250; scene.frame_set(1)
scene.render.engine = 'BLENDER_EEVEE_NEXT'
scene.cycles.use_denoising = False
scene.cycles.samples = 128
scene.cycles.sampling_pattern = 'TABULATED_SOBOL'
scene.cycles.use_adaptive_sampling = False
scene.cycles.use_light_tree = False
scene.view_settings.view_transform = 'Filmic'
bpy.context.view_layer.update()

# ---- added for rendering (the .blend has no active camera and no usable light): camera, sun
cam_auto = bpy.data.cameras.new('AutoCamera')
cam_auto.lens = 50.0
cam_auto.sensor_width = 36.0
cam_auto.clip_end = 1000.0
ob_auto_camera = bpy.data.objects.new('AutoCamera', cam_auto)
scene.collection.objects.link(ob_auto_camera)
ob_auto_camera.location = (1.00525, -1.22696, 1.15979)
ob_auto_camera.rotation_euler = (1.09748, -7.21219e-08, 0.694738)
scene.camera = ob_auto_camera
light_auto_sun = bpy.data.lights.new('AutoSun', 'SUN')
light_auto_sun.energy = 3.0
light_auto_sun.angle = 0.0523599
ob_auto_sun = bpy.data.objects.new('AutoSun', light_auto_sun)
scene.collection.objects.link(ob_auto_sun)
ob_auto_sun.rotation_euler = (0.872665, 0.174533, 0.523599)
bpy.context.view_layer.update()
